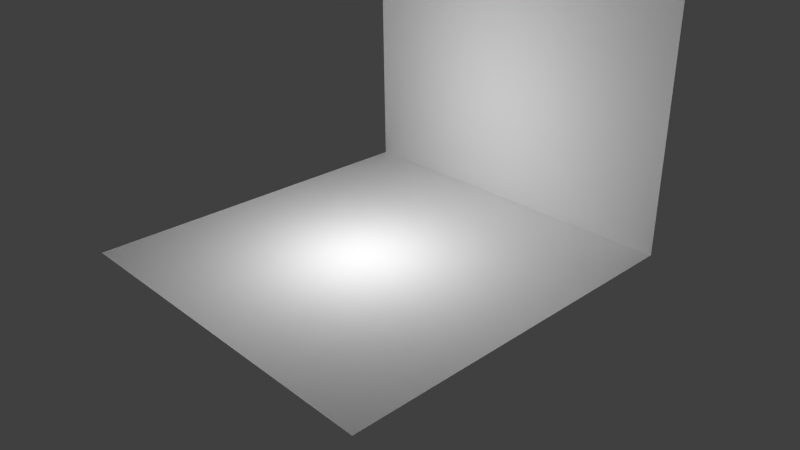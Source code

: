# Source: bc3_Wall.blend  (saved by Blender 2.76.0; exported with 4.5.12 LTS)
import bpy
from mathutils import Matrix  # noqa: F401  (used for matrix-valued properties, if any)

bpy.ops.wm.read_factory_settings(use_empty=True)
scene = bpy.context.scene
scene.name = 'Scene'

# ---- collections
col_collection_1 = bpy.data.collections.new('Collection 1'); scene.collection.children.link(col_collection_1)

# ---- materials (node trees are filled in below, after node groups)
mat_mat_floor = bpy.data.materials.new('Mat_Floor')
mat_mat_floor.alpha_threshold = 0.0
mat_mat_floor.use_transparent_shadow = False
mat_mat_floor.diffuse_color = (1.0, 1.0, 1.0, 1.0)
mat_mat_floor.roughness = 0.5
mat_mat_floor.line_color = (0.0, 0.0, 0.0, 1.0)
mat_mat_walls = bpy.data.materials.new('Mat_Walls')
mat_mat_walls.alpha_threshold = 0.0
mat_mat_walls.use_transparent_shadow = False
mat_mat_walls.diffuse_color = (1.0, 1.0, 1.0, 1.0)
mat_mat_walls.roughness = 0.5
mat_mat_roof = bpy.data.materials.new('Mat_Roof')
mat_mat_roof.alpha_threshold = 0.0
mat_mat_roof.use_transparent_shadow = False
mat_mat_roof.roughness = 0.5

# ---- material node trees

# ---- world
world_world = bpy.data.worlds.new('World'); scene.world = world_world
world_world.color = (0.05088, 0.05088, 0.05088)
world_world.use_sun_shadow = False
world_world.sun_shadow_jitter_overblur = 0.0
world_world.cycles.sampling_method = 'MANUAL'
world_world.cycles.sample_map_resolution = 256

# ---- cameras
cam_camera = bpy.data.cameras.new('Camera')
cam_camera.clip_end = 100.0
cam_camera.lens = 35.0
cam_camera.sensor_width = 32.0
cam_camera.sensor_height = 18.0
cam_camera.ortho_scale = 7.314
cam_camera.dof.focus_distance = 0.0
cam_camera.dof.aperture_fstop = 128.0

# ---- lights
light_lamp = bpy.data.lights.new('Lamp', 'POINT')
light_lamp.transmission_factor = 0.0
light_lamp.cutoff_distance = 30.0
light_lamp.energy = 100.0
light_lamp.shadow_buffer_clip_start = 1.001
light_lamp.shadow_soft_size = 0.1
light_lamp.shadow_maximum_resolution = 0.006
light_lamp.use_absolute_resolution = True
light_lamp.cycles.use_multiple_importance_sampling = False

# ---- meshes
me_cube = bpy.data.meshes.new('Cube')
me_cube.from_pydata([(2.5, 2.5, 0.0), (2.5, -2.5, 0.0), (-2.5, -2.5, 0.0), (-2.5, 2.5, 0.0), (2.5, 2.5, 5.0), (2.5, -2.5, 5.0), (-2.5, -2.5, 5.0), (-2.5, 2.5, 5.0)], [], [(0, 3, 2, 1), (4, 5, 6, 7), (4, 7, 3, 0)])
me_cube.polygons.foreach_set('material_index', [0, 2, 1])
_uv = me_cube.uv_layers.new(name='UVMap')
_uv.uv.foreach_set('vector', [8.941e-08, 2.384e-07, 1.0, 5.96e-08, 1.0, 1.0, 1.192e-07, 1.0, 0.9999, 0.9999, 0.0001003, 0.9999, 9.998e-05, 0.0001005, 0.9999, 9.998e-05, 0.9999, 0.9999, 9.998e-05, 0.9999, 9.998e-05, 0.0001001, 0.9999, 9.998e-05])
me_cube.materials.append(mat_mat_floor)
me_cube.materials.append(mat_mat_walls)
me_cube.materials.append(mat_mat_roof)
me_cube.use_remesh_preserve_volume = False
me_cube.use_remesh_preserve_attributes = False
me_cube.use_mirror_vertex_groups = False
me_cube.update()

# ---- objects
ob_cube = bpy.data.objects.new('Cube', me_cube)
ob_lamp = bpy.data.objects.new('Lamp', light_lamp)
ob_camera = bpy.data.objects.new('Camera', cam_camera)

# ---- transforms, parenting, visibility, modifiers, constraints
ob_cube.location = (0.0, 0.0, 0.0)
ob_cube.lock_rotations_4d = False
ob_cube.empty_display_type = 'ARROWS'
ob_cube.lineart.crease_threshold = 0.0
_vg = ob_cube.vertex_groups.new(name='Floor')
_vg = ob_cube.vertex_groups.new(name='Roof')
_vg = ob_cube.vertex_groups.new(name='Walls')
ob_lamp.location = (-0.07159, -0.1662, 1.737)
ob_lamp.rotation_euler = (0.6503, 0.05522, 1.866)
ob_lamp.lock_rotations_4d = False
ob_lamp.empty_display_type = 'ARROWS'
ob_lamp.color = (0.0, 0.0, 0.0, 0.0)
ob_lamp.lineart.crease_threshold = 0.0
ob_camera.location = (7.481, -6.508, 5.344)
ob_camera.rotation_euler = (1.109, 0.01082, 0.8149)
ob_camera.lock_rotations_4d = False
ob_camera.empty_display_type = 'ARROWS'
ob_camera.color = (0.0, 0.0, 0.0, 0.0)
ob_camera.display_type = 'WIRE'
ob_camera.lineart.crease_threshold = 0.0

# ---- collection membership
col_collection_1.objects.link(ob_cube)
col_collection_1.objects.link(ob_lamp)
col_collection_1.objects.link(ob_camera)

# ---- scene / render settings (as saved in the file)
scene.camera = ob_camera
scene.frame_start = 1; scene.frame_end = 250; scene.frame_set(1)
scene.render.engine = 'BLENDER_EEVEE_NEXT'
scene.render.resolution_percentage = 50
scene.render.dither_intensity = 0.0
scene.cycles.use_denoising = False
scene.cycles.samples = 10
scene.cycles.sampling_pattern = 'TABULATED_SOBOL'
scene.cycles.light_sampling_threshold = 0.0
scene.cycles.use_adaptive_sampling = False
scene.cycles.use_light_tree = False
scene.cycles.blur_glossy = 0.0
scene.cycles.pixel_filter_type = 'GAUSSIAN'
scene.cycles.sample_clamp_indirect = 0.0
scene.view_settings.view_transform = 'Standard'
bpy.context.view_layer.update()
